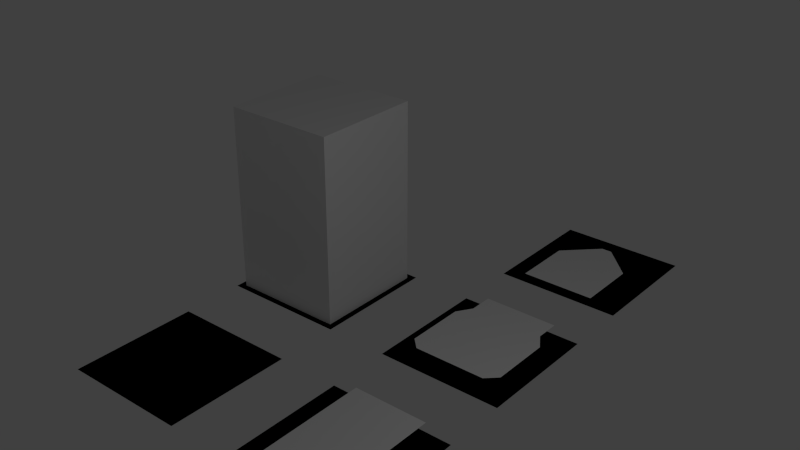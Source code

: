 # Source: tiles.blend  (saved by Blender 2.71.0; exported with 4.5.12 LTS)
import bpy
from mathutils import Matrix  # noqa: F401  (used for matrix-valued properties, if any)

bpy.ops.wm.read_factory_settings(use_empty=True)
scene = bpy.context.scene
scene.name = 'Scene'

# ---- collections
col_collection_1 = bpy.data.collections.new('Collection 1'); scene.collection.children.link(col_collection_1)

# ---- world
world_world = bpy.data.worlds.new('World'); scene.world = world_world
world_world.color = (0.05088, 0.05088, 0.05088)
world_world.use_sun_shadow = False
world_world.sun_shadow_jitter_overblur = 0.0
world_world.cycles.sampling_method = 'MANUAL'
world_world.cycles.sample_map_resolution = 256

# ---- lights
light_lamp = bpy.data.lights.new('Lamp', 'POINT')
light_lamp.transmission_factor = 0.0
light_lamp.cutoff_distance = 30.0
light_lamp.energy = 100.0
light_lamp.shadow_buffer_clip_start = 1.001
light_lamp.shadow_soft_size = 0.1
light_lamp.shadow_maximum_resolution = 0.006
light_lamp.use_absolute_resolution = True
light_lamp.cycles.use_multiple_importance_sampling = False

# ---- meshes
me_plane_004 = bpy.data.meshes.new('Plane.004')
me_plane_004.from_pydata([(-1.0, -1.0, 0.0), (1.0, -1.0, 0.0), (-1.0, 1.0, 0.0), (1.0, 1.0, 0.0), (1.0, 1.0, 0.0), (1.0, -1.0, 0.0), (-0.5947, -1.0, 0.15), (0.5947, -1.0, 0.15), (-0.5947, -0.0127, 0.15), (0.5947, -0.0127, 0.15), (-0.08235, 0.4967, 0.15), (0.08235, 0.4967, 0.15)], [], [(0, 1, 3, 2), (0, 2, 4, 5), (6, 7, 9, 8), (8, 9, 11, 10)])
me_plane_004.use_remesh_preserve_volume = False
me_plane_004.use_remesh_preserve_attributes = False
me_plane_004.use_mirror_vertex_groups = False
me_plane_004.update()
me_plane_003 = bpy.data.meshes.new('Plane.003')
me_plane_003.from_pydata([(-1.0, -1.0, 0.0), (1.0, -1.0, 0.0), (-1.0, 1.0, 0.0), (1.0, 1.0, 0.0), (1.0, 1.0, 0.0), (1.0, -1.0, 0.0), (-0.5947, 0.6228, 0.15), (0.5947, 0.6228, 0.15), (-0.5947, 1.0, 0.15), (0.5947, 1.0, 0.15), (-0.7492, 0.3825, 0.15), (0.7492, 0.3825, 0.15), (-0.7492, -0.5776, 0.15), (0.7492, -0.5776, 0.15), (-0.5749, -0.7468, 0.15), (0.5749, -0.7468, 0.15)], [], [(0, 1, 3, 2), (0, 2, 4, 5), (6, 7, 9, 8), (7, 6, 10, 11), (11, 10, 12, 13), (13, 12, 14, 15)])
me_plane_003.use_remesh_preserve_volume = False
me_plane_003.use_remesh_preserve_attributes = False
me_plane_003.use_mirror_vertex_groups = False
me_plane_003.update()
me_plane_002 = bpy.data.meshes.new('Plane.002')
me_plane_002.from_pydata([(-1.0, -1.0, 0.0), (1.0, -1.0, 0.0), (-1.0, 1.0, 0.0), (1.0, 1.0, 0.0), (1.0, 1.0, 0.0), (1.0, -1.0, 0.0), (-0.5947, -1.0, 0.15), (0.5947, -1.0, 0.15), (-0.5947, 1.0, 0.15), (0.5947, 1.0, 0.15)], [], [(0, 1, 3, 2), (0, 2, 4, 5), (6, 7, 9, 8)])
me_plane_002.use_remesh_preserve_volume = False
me_plane_002.use_remesh_preserve_attributes = False
me_plane_002.use_mirror_vertex_groups = False
me_plane_002.update()
me_plane_001 = bpy.data.meshes.new('Plane.001')
me_plane_001.from_pydata([(-1.0, -1.0, 0.0), (1.0, -1.0, 0.0), (-1.0, 1.0, 0.0), (1.0, 1.0, 0.0), (1.0, 1.0, 0.0), (1.0, -1.0, 0.0), (-0.9, -0.9, 0.0), (-0.9, 0.9, 0.0), (0.9, 0.9, 0.0), (0.9, -0.9, 0.0), (-0.9, -0.9, 3.0), (-0.9, 0.9, 3.0), (0.9, 0.9, 3.0), (0.9, -0.9, 3.0)], [], [(0, 1, 3, 2), (0, 2, 4, 5), (10, 11, 7, 6), (11, 12, 8, 7), (12, 13, 9, 8), (13, 10, 6, 9), (13, 12, 11, 10)])
me_plane_001.use_remesh_preserve_volume = False
me_plane_001.use_remesh_preserve_attributes = False
me_plane_001.use_mirror_vertex_groups = False
me_plane_001.update()
me_plane = bpy.data.meshes.new('Plane')
me_plane.from_pydata([(-1.0, -1.0, 0.0), (1.0, -1.0, 0.0), (-1.0, 1.0, 0.0), (1.0, 1.0, 0.0), (1.0, 1.0, 0.0), (1.0, -1.0, 0.0)], [], [(0, 1, 3, 2), (0, 2, 4, 5)])
me_plane.use_remesh_preserve_volume = False
me_plane.use_remesh_preserve_attributes = False
me_plane.use_mirror_vertex_groups = False
me_plane.update()

# ---- objects
ob_path_end = bpy.data.objects.new('path_end', me_plane_004)
ob_path_start = bpy.data.objects.new('path.start', me_plane_003)
ob_path_straight = bpy.data.objects.new('path_straight', me_plane_002)
ob_pillar = bpy.data.objects.new('pillar', me_plane_001)
ob_empty = bpy.data.objects.new('empty', me_plane)
ob_lamp = bpy.data.objects.new('Lamp', light_lamp)

# ---- transforms, parenting, visibility, modifiers, constraints
ob_path_end.location = (0.0, 6.0, 0.0)
ob_path_end.lineart.crease_threshold = 0.0
ob_path_start.location = (0.0, 3.0, 0.0)
ob_path_start.lineart.crease_threshold = 0.0
ob_path_straight.location = (0.0, 0.0, 0.0)
ob_path_straight.lineart.crease_threshold = 0.0
ob_pillar.location = (-3.0, 3.0, 0.0)
ob_pillar.lineart.crease_threshold = 0.0
ob_empty.location = (-3.0, 0.0, 0.0)
ob_empty.lineart.crease_threshold = 0.0
ob_lamp.location = (4.076, 1.005, 5.904)
ob_lamp.rotation_euler = (0.6503, 0.05522, 1.866)
ob_lamp.lock_rotations_4d = False
ob_lamp.empty_display_type = 'ARROWS'
ob_lamp.color = (0.0, 0.0, 0.0, 0.0)
ob_lamp.lineart.crease_threshold = 0.0

# ---- collection membership
col_collection_1.objects.link(ob_path_end)
col_collection_1.objects.link(ob_path_start)
col_collection_1.objects.link(ob_path_straight)
col_collection_1.objects.link(ob_pillar)
col_collection_1.objects.link(ob_empty)
col_collection_1.objects.link(ob_lamp)

# ---- scene / render settings (as saved in the file)
scene.frame_start = 1; scene.frame_end = 250; scene.frame_set(1)
scene.render.engine = 'BLENDER_EEVEE_NEXT'
scene.render.resolution_percentage = 50
scene.render.dither_intensity = 0.0
scene.cycles.use_denoising = False
scene.cycles.samples = 10
scene.cycles.sampling_pattern = 'TABULATED_SOBOL'
scene.cycles.light_sampling_threshold = 0.0
scene.cycles.use_adaptive_sampling = False
scene.cycles.use_light_tree = False
scene.cycles.blur_glossy = 0.0
scene.cycles.volume_bounces = 1
scene.cycles.pixel_filter_type = 'GAUSSIAN'
scene.cycles.sample_clamp_indirect = 0.0
scene.view_settings.view_transform = 'Standard'
bpy.context.view_layer.update()

# ---- added for rendering (the .blend has no active camera): camera
cam_auto = bpy.data.cameras.new('AutoCamera')
cam_auto.lens = 50.0
cam_auto.sensor_width = 36.0
cam_auto.clip_end = 1000.0
ob_auto_camera = bpy.data.objects.new('AutoCamera', cam_auto)
scene.collection.objects.link(ob_auto_camera)
ob_auto_camera.location = (7.65926, -7.99111, 8.8274)
ob_auto_camera.rotation_euler = (1.09748, -7.21219e-08, 0.694738)
scene.camera = ob_auto_camera
bpy.context.view_layer.update()
